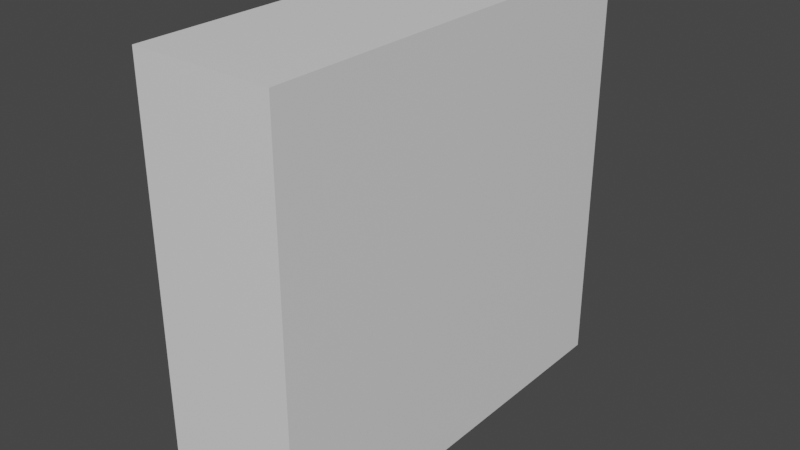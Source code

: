 # Source: Aspirin.blend  (saved by Blender 3.3.6; exported with 4.5.12 LTS)
import bpy
from mathutils import Matrix  # noqa: F401  (used for matrix-valued properties, if any)

bpy.ops.wm.read_factory_settings(use_empty=True)
scene = bpy.context.scene
scene.name = 'Scene'

# ---- collections
col_collection = bpy.data.collections.new('Collection'); scene.collection.children.link(col_collection)

# ---- materials (node trees are filled in below, after node groups)
mat_material = bpy.data.materials.new('Material')
mat_material.alpha_threshold = 0.0
mat_material.use_transparent_shadow = False
mat_material.roughness = 0.5
mat_material.line_color = (0.0, 0.0, 0.0, 1.0)

# ---- material node trees
mat_material.use_nodes = True; mat_material.node_tree.nodes.clear()
_N = mat_material.node_tree.nodes; _L = mat_material.node_tree.links
n0 = _N.new('ShaderNodeOutputMaterial'); n0.name = 'Material Output'; n0.location = (300, 300)
n1 = _N.new('ShaderNodeBsdfPrincipled'); n1.name = 'Principled BSDF'; n1.location = (10, 300)
n1.distribution = 'GGX'
n1.subsurface_method = 'RANDOM_WALK_SKIN'
n1.inputs[3].default_value = 1.45
n1.inputs[27].default_value = (0.0, 0.0, 0.0, 1.0)
n1.inputs[28].default_value = 1.0
_L.new(n1.outputs[0], n0.inputs[0])
n0.is_active_output = True

# ---- world
world_world = bpy.data.worlds.new('World'); scene.world = world_world
world_world.use_nodes = True; world_world.node_tree.nodes.clear()
_N = world_world.node_tree.nodes; _L = world_world.node_tree.links
n0 = _N.new('ShaderNodeOutputWorld'); n0.name = 'World Output'; n0.location = (300, 300)
n1 = _N.new('ShaderNodeBackground'); n1.name = 'Background'; n1.location = (10, 300)
n1.inputs[0].default_value = (0.05088, 0.05088, 0.05088, 1.0)
_L.new(n1.outputs[0], n0.inputs[0])
n0.is_active_output = True
world_world.color = (0.05088, 0.05088, 0.05088)
world_world.use_sun_shadow = False
world_world.sun_shadow_jitter_overblur = 0.0

# ---- meshes
me_cube = bpy.data.meshes.new('Cube')
me_cube.from_pydata([(0.081, 0.25, 0.24), (0.081, 0.25, -0.24), (0.081, -0.25, 0.24), (0.081, -0.25, -0.24), (-0.081, 0.25, 0.24), (-0.081, 0.25, -0.24), (-0.081, -0.25, 0.24), (-0.081, -0.25, -0.24)], [], [(0, 4, 6, 2), (3, 2, 6, 7), (7, 6, 4, 5), (5, 1, 3, 7), (1, 0, 2, 3), (5, 4, 0, 1)])
_uv = me_cube.uv_layers.new(name='UVMap')
_uv.uv.foreach_set('vector', [0.625, 0.5, 0.875, 0.5, 0.875, 0.75, 0.625, 0.75, 0.375, 0.75, 0.625, 0.75, 0.625, 1.0, 0.375, 1.0, 0.375, 0.0, 0.625, 0.0, 0.625, 0.25, 0.375, 0.25, 0.125, 0.5, 0.375, 0.5, 0.375, 0.75, 0.125, 0.75, 0.375, 0.5, 0.625, 0.5, 0.625, 0.75, 0.375, 0.75, 0.375, 0.25, 0.625, 0.25, 0.625, 0.5, 0.375, 0.5])
me_cube.materials.append(mat_material)
me_cube.use_mirror_vertex_groups = False
me_cube.update()

# ---- objects
ob_cube = bpy.data.objects.new('Cube', me_cube)

# ---- transforms, parenting, visibility, modifiers, constraints
ob_cube.location = (0.0, 0.0, 0.0)
ob_cube.lock_rotations_4d = False
ob_cube.empty_display_type = 'ARROWS'
ob_cube.lineart.crease_threshold = 0.0

# ---- collection membership
col_collection.objects.link(ob_cube)

# ---- scene / render settings (as saved in the file)
scene.frame_start = 1; scene.frame_end = 250; scene.frame_set(1)
scene.render.engine = 'BLENDER_EEVEE_NEXT'
scene.cycles.sampling_pattern = 'TABULATED_SOBOL'
scene.cycles.use_light_tree = False
scene.view_settings.view_transform = 'Filmic'
bpy.context.view_layer.update()

# ---- added for rendering (the .blend has no active camera and no usable light): camera, sun
cam_auto = bpy.data.cameras.new('AutoCamera')
cam_auto.lens = 50.0
cam_auto.sensor_width = 36.0
cam_auto.clip_end = 1000.0
ob_auto_camera = bpy.data.objects.new('AutoCamera', cam_auto)
scene.collection.objects.link(ob_auto_camera)
ob_auto_camera.location = (0.658565, -0.790278, 0.526852)
ob_auto_camera.rotation_euler = (1.09748, -7.21219e-08, 0.694738)
scene.camera = ob_auto_camera
light_auto_sun = bpy.data.lights.new('AutoSun', 'SUN')
light_auto_sun.energy = 3.0
light_auto_sun.angle = 0.0523599
ob_auto_sun = bpy.data.objects.new('AutoSun', light_auto_sun)
scene.collection.objects.link(ob_auto_sun)
ob_auto_sun.rotation_euler = (0.872665, 0.174533, 0.523599)
bpy.context.view_layer.update()
